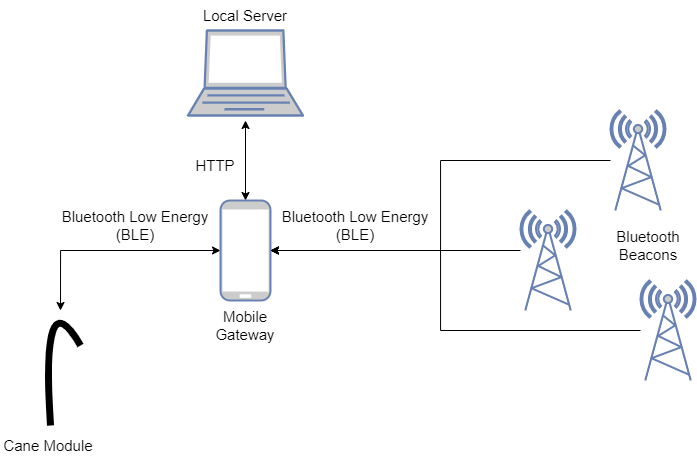

The diagram above was exported from draw.io. Its source (the exported page's mxGraphModel, read from the mxfile embedded in the PNG):
<mxGraphModel dx="1221" dy="644" grid="1" gridSize="10" guides="1" tooltips="1" connect="1" arrows="1" fold="1" page="1" pageScale="1" pageWidth="827" pageHeight="1169" math="0" shadow="0">
  <root>
    <mxCell id="0" />
    <mxCell id="1" parent="0" />
    <mxCell id="T-0AFe1UcUcbncuk6XoS-10" style="edgeStyle=orthogonalEdgeStyle;rounded=0;orthogonalLoop=1;jettySize=auto;html=1;fontSize=15;endArrow=classic;endFill=1;strokeWidth=1;startArrow=classic;startFill=1;" parent="1" source="T-0AFe1UcUcbncuk6XoS-3" edge="1">
      <mxGeometry relative="1" as="geometry">
        <mxPoint x="130" y="420" as="targetPoint" />
      </mxGeometry>
    </mxCell>
    <mxCell id="hU0ytVZkTnGIxT4wLSsD-1" style="edgeStyle=orthogonalEdgeStyle;rounded=0;orthogonalLoop=1;jettySize=auto;html=1;exitX=0.5;exitY=0;exitDx=0;exitDy=0;exitPerimeter=0;entryX=0.5;entryY=1;entryDx=0;entryDy=0;entryPerimeter=0;startArrow=classic;startFill=1;" parent="1" source="T-0AFe1UcUcbncuk6XoS-3" edge="1">
      <mxGeometry relative="1" as="geometry">
        <mxPoint x="315" y="230" as="targetPoint" />
      </mxGeometry>
    </mxCell>
    <mxCell id="T-0AFe1UcUcbncuk6XoS-3" value="" style="fontColor=#0066CC;verticalAlign=top;verticalLabelPosition=bottom;labelPosition=center;align=center;html=1;outlineConnect=0;fillColor=#CCCCCC;strokeColor=#6881B3;gradientColor=none;gradientDirection=north;strokeWidth=2;shape=mxgraph.networks.mobile;" parent="1" vertex="1">
      <mxGeometry x="290" y="310" width="50" height="100" as="geometry" />
    </mxCell>
    <mxCell id="T-0AFe1UcUcbncuk6XoS-13" style="edgeStyle=orthogonalEdgeStyle;rounded=0;orthogonalLoop=1;jettySize=auto;html=1;entryX=1;entryY=0.5;entryDx=0;entryDy=0;entryPerimeter=0;fontSize=15;endArrow=classic;endFill=1;strokeWidth=1;" parent="1" source="T-0AFe1UcUcbncuk6XoS-4" target="T-0AFe1UcUcbncuk6XoS-3" edge="1">
      <mxGeometry relative="1" as="geometry">
        <Array as="points">
          <mxPoint x="510" y="270" />
          <mxPoint x="510" y="360" />
        </Array>
      </mxGeometry>
    </mxCell>
    <mxCell id="T-0AFe1UcUcbncuk6XoS-4" value="" style="fontColor=#0066CC;verticalAlign=top;verticalLabelPosition=bottom;labelPosition=center;align=center;html=1;outlineConnect=0;fillColor=#CCCCCC;strokeColor=#6881B3;gradientColor=none;gradientDirection=north;strokeWidth=2;shape=mxgraph.networks.radio_tower;" parent="1" vertex="1">
      <mxGeometry x="680" y="220" width="55" height="100" as="geometry" />
    </mxCell>
    <mxCell id="T-0AFe1UcUcbncuk6XoS-15" style="edgeStyle=orthogonalEdgeStyle;rounded=0;orthogonalLoop=1;jettySize=auto;html=1;entryX=1;entryY=0.5;entryDx=0;entryDy=0;entryPerimeter=0;fontSize=15;endArrow=classic;endFill=1;strokeWidth=1;" parent="1" source="T-0AFe1UcUcbncuk6XoS-5" target="T-0AFe1UcUcbncuk6XoS-3" edge="1">
      <mxGeometry relative="1" as="geometry">
        <Array as="points">
          <mxPoint x="510" y="440" />
          <mxPoint x="510" y="360" />
        </Array>
      </mxGeometry>
    </mxCell>
    <mxCell id="T-0AFe1UcUcbncuk6XoS-5" value="" style="fontColor=#0066CC;verticalAlign=top;verticalLabelPosition=bottom;labelPosition=center;align=center;html=1;outlineConnect=0;fillColor=#CCCCCC;strokeColor=#6881B3;gradientColor=none;gradientDirection=north;strokeWidth=2;shape=mxgraph.networks.radio_tower;" parent="1" vertex="1">
      <mxGeometry x="710" y="390" width="55" height="100" as="geometry" />
    </mxCell>
    <mxCell id="T-0AFe1UcUcbncuk6XoS-14" style="edgeStyle=orthogonalEdgeStyle;rounded=0;orthogonalLoop=1;jettySize=auto;html=1;fontSize=15;endArrow=classic;endFill=1;strokeWidth=1;" parent="1" source="T-0AFe1UcUcbncuk6XoS-6" edge="1">
      <mxGeometry relative="1" as="geometry">
        <mxPoint x="340" y="360" as="targetPoint" />
        <Array as="points">
          <mxPoint x="490" y="360" />
          <mxPoint x="490" y="360" />
        </Array>
      </mxGeometry>
    </mxCell>
    <mxCell id="T-0AFe1UcUcbncuk6XoS-6" value="" style="fontColor=#0066CC;verticalAlign=top;verticalLabelPosition=bottom;labelPosition=center;align=center;html=1;outlineConnect=0;fillColor=#CCCCCC;strokeColor=#6881B3;gradientColor=none;gradientDirection=north;strokeWidth=2;shape=mxgraph.networks.radio_tower;" parent="1" vertex="1">
      <mxGeometry x="590" y="320" width="55" height="100" as="geometry" />
    </mxCell>
    <mxCell id="T-0AFe1UcUcbncuk6XoS-9" value="" style="curved=1;endArrow=none;html=1;rounded=0;fontSize=15;strokeWidth=7;endFill=0;" parent="1" edge="1">
      <mxGeometry width="50" height="50" relative="1" as="geometry">
        <mxPoint x="120" y="535" as="sourcePoint" />
        <mxPoint x="150" y="455" as="targetPoint" />
        <Array as="points">
          <mxPoint x="110" y="385" />
        </Array>
      </mxGeometry>
    </mxCell>
    <mxCell id="T-0AFe1UcUcbncuk6XoS-17" value="Local Server" style="text;html=1;strokeColor=none;fillColor=none;align=center;verticalAlign=middle;whiteSpace=wrap;rounded=0;fontSize=15;" parent="1" vertex="1">
      <mxGeometry x="267" y="110" width="96" height="30" as="geometry" />
    </mxCell>
    <mxCell id="T-0AFe1UcUcbncuk6XoS-20" value="Bluetooth Beacons" style="text;html=1;strokeColor=none;fillColor=none;align=center;verticalAlign=middle;whiteSpace=wrap;rounded=0;fontSize=15;" parent="1" vertex="1">
      <mxGeometry x="669.5" y="340" width="96" height="30" as="geometry" />
    </mxCell>
    <mxCell id="T-0AFe1UcUcbncuk6XoS-21" value="Cane Module" style="text;html=1;strokeColor=none;fillColor=none;align=center;verticalAlign=middle;whiteSpace=wrap;rounded=0;fontSize=15;" parent="1" vertex="1">
      <mxGeometry x="70" y="540" width="96" height="30" as="geometry" />
    </mxCell>
    <mxCell id="T-0AFe1UcUcbncuk6XoS-22" value="Mobile Gateway" style="text;html=1;strokeColor=none;fillColor=none;align=center;verticalAlign=middle;whiteSpace=wrap;rounded=0;fontSize=15;" parent="1" vertex="1">
      <mxGeometry x="267" y="420" width="96" height="30" as="geometry" />
    </mxCell>
    <mxCell id="T-0AFe1UcUcbncuk6XoS-23" value="Bluetooth Low Energy (BLE)" style="text;html=1;strokeColor=none;fillColor=none;align=center;verticalAlign=middle;whiteSpace=wrap;rounded=0;fontSize=15;" parent="1" vertex="1">
      <mxGeometry x="130" y="320" width="150" height="30" as="geometry" />
    </mxCell>
    <mxCell id="T-0AFe1UcUcbncuk6XoS-24" value="Bluetooth Low Energy (BLE)" style="text;html=1;strokeColor=none;fillColor=none;align=center;verticalAlign=middle;whiteSpace=wrap;rounded=0;fontSize=15;" parent="1" vertex="1">
      <mxGeometry x="350" y="320" width="150" height="30" as="geometry" />
    </mxCell>
    <mxCell id="T-0AFe1UcUcbncuk6XoS-27" value="HTTP" style="text;html=1;strokeColor=none;fillColor=none;align=center;verticalAlign=middle;whiteSpace=wrap;rounded=0;fontSize=15;" parent="1" vertex="1">
      <mxGeometry x="250" y="260" width="70" height="30" as="geometry" />
    </mxCell>
    <mxCell id="wthl1qx-tX-IrUd04uqO-1" value="" style="fontColor=#0066CC;verticalAlign=top;verticalLabelPosition=bottom;labelPosition=center;align=center;html=1;outlineConnect=0;fillColor=#CCCCCC;strokeColor=#6881B3;gradientColor=none;gradientDirection=north;strokeWidth=2;shape=mxgraph.networks.laptop;fontSize=18;" vertex="1" parent="1">
      <mxGeometry x="257.5" y="140" width="115" height="85" as="geometry" />
    </mxCell>
  </root>
</mxGraphModel>